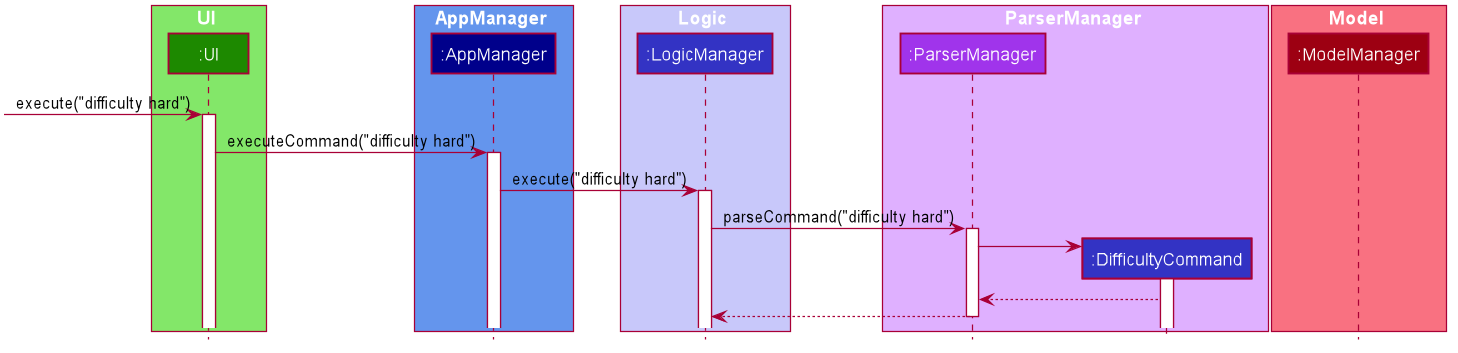

The diagram above was rendered by PlantUML. Its source (embedded in the PNG):
@startuml











skinparam BackgroundColor #FFFFFFF

skinparam Shadowing false

skinparam Class {
    FontColor #FFFFFF
    BorderThickness 1
    BorderColor #FFFFFF
    StereotypeFontColor #FFFFFF
    FontName Arial
}

skinparam Actor {
    BorderColor #000000
    Color #000000
    FontName Arial
}

skinparam Sequence {
    MessageAlign center
    BoxFontSize 15
    BoxPadding 0
    BoxFontColor #FFFFFF
    FontName Arial
}

skinparam Participant {
    FontColor #FFFFFFF
    Padding 20
}

skinparam MinClassWidth 50
skinparam ParticipantPadding 10
skinparam Shadowing false
skinparam DefaultTextAlignment center
skinparam packageStyle Rectangle

hide footbox
hide members
hide circle

box UI #83E769
participant ":UI" as UI #1D8900
end box

box AppManager #6495ED
participant ":AppManager" as AppManager #00008B
end box

box Logic #C8C8FA
participant ":LogicManager" as LogicManager #3333C4
end box

box ParserManager #DFB0FF
participant ":ParserManager" as ParserManager #A034EB
participant ":DifficultyCommand" as DifficultyCommand #3333C4
end box

box Model #F97181
participant ":ModelManager" as ModelManager #9D0012
end box

[-> UI : execute("difficulty hard")
activate UI

UI -> AppManager : executeCommand("difficulty hard")
activate AppManager

AppManager -> LogicManager : execute("difficulty hard")
activate LogicManager

LogicManager -> ParserManager : parseCommand("difficulty hard")
activate ParserManager

create DifficultyCommand
ParserManager -> DifficultyCommand
activate DifficultyCommand

DifficultyCommand --> ParserManager

ParserManager --> LogicManager
deactivate ParserManager


@enduml